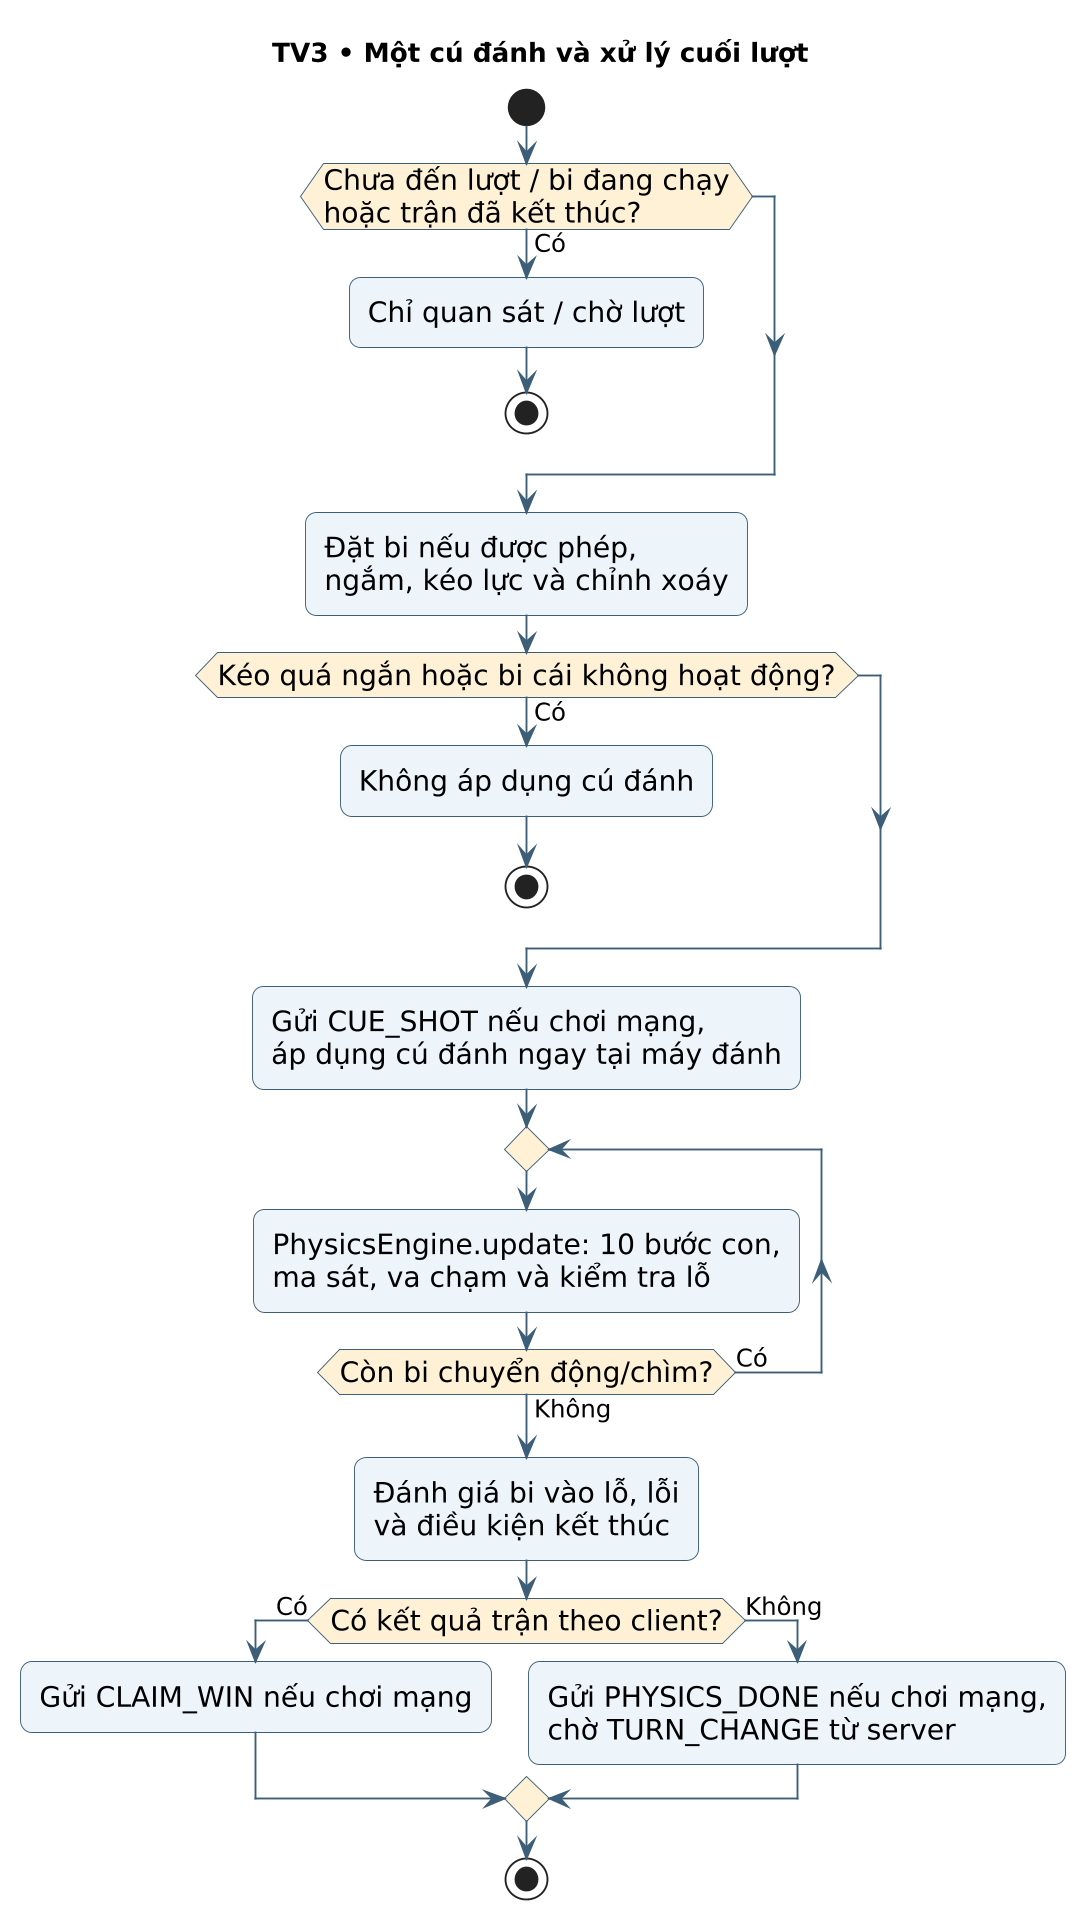

The diagram above was rendered by PlantUML. Its source (embedded in the PNG):
@startuml
skinparam backgroundColor white
skinparam defaultFontName DejaVu Sans
skinparam defaultFontSize 15
skinparam shadowing false
skinparam dpi 180
skinparam ArrowColor #3D5E78
skinparam ArrowFontSize 13
skinparam roundcorner 12
skinparam sequenceMessageAlign center
skinparam maxMessageSize 46
skinparam ParticipantPadding 12
skinparam BoxPadding 10
skinparam usecaseBackgroundColor #EDF4FA
skinparam usecaseBorderColor #3D5E78
skinparam activityBackgroundColor #EDF4FA
skinparam activityBorderColor #3D5E78
skinparam activityDiamondBackgroundColor #FFF1D6
skinparam componentBackgroundColor #E8F3ED
skinparam componentBorderColor #3D5E78
skinparam NoteBackgroundColor #FFF5DC
skinparam NoteBorderColor #A58842
hide footbox
title TV3 • Một cú đánh và xử lý cuối lượt

start
if (Chưa đến lượt / bi đang chạy\nhoặc trận đã kết thúc?) then (Có)
 :Chỉ quan sát / chờ lượt;
 stop
endif
:Đặt bi nếu được phép,\nngắm, kéo lực và chỉnh xoáy;
if (Kéo quá ngắn hoặc bi cái không hoạt động?) then (Có)
 :Không áp dụng cú đánh;
 stop
endif
:Gửi CUE_SHOT nếu chơi mạng,\náp dụng cú đánh ngay tại máy đánh;
repeat
 :PhysicsEngine.update: 10 bước con,\nma sát, va chạm và kiểm tra lỗ;
repeat while (Còn bi chuyển động/chìm?) is (Có) not (Không)
:Đánh giá bi vào lỗ, lỗi\nvà điều kiện kết thúc;
if (Có kết quả trận theo client?) then (Có)
 :Gửi CLAIM_WIN nếu chơi mạng;
else (Không)
 :Gửi PHYSICS_DONE nếu chơi mạng,\nchờ TURN_CHANGE từ server;
endif
stop
@enduml